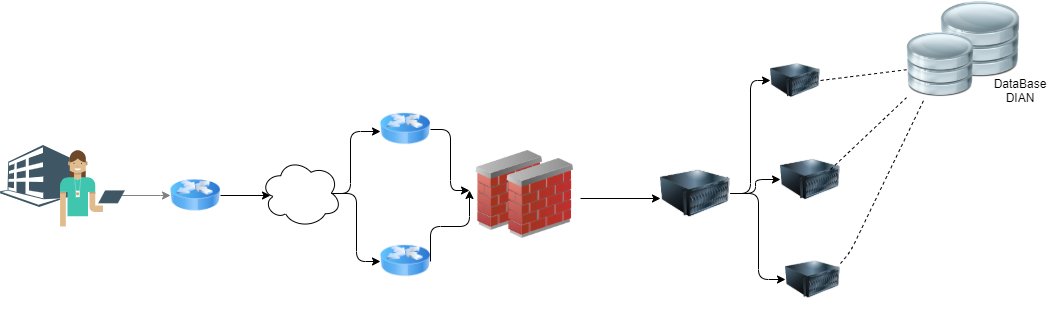

The diagram above was exported from draw.io. Its source (the exported page's mxGraphModel, read from the mxfile embedded in the PNG):
<mxGraphModel dx="1408" dy="731" grid="1" gridSize="10" guides="1" tooltips="1" connect="1" arrows="1" fold="1" page="1" pageScale="1" pageWidth="1169" pageHeight="827" math="0" shadow="0">
  <root>
    <mxCell id="0" />
    <mxCell id="1" parent="0" />
    <mxCell id="AcxdMaKK0mU5kZiv2lnr-16" style="edgeStyle=orthogonalEdgeStyle;rounded=0;orthogonalLoop=1;jettySize=auto;html=1;strokeColor=#808080;" parent="1" edge="1">
      <mxGeometry relative="1" as="geometry">
        <Array as="points">
          <mxPoint x="220" y="224" />
          <mxPoint x="220" y="224" />
        </Array>
        <mxPoint x="174" y="224" as="sourcePoint" />
        <mxPoint x="230" y="224" as="targetPoint" />
      </mxGeometry>
    </mxCell>
    <mxCell id="4rMDMklsC0j55OeByQvv-2" value="" style="shape=image;verticalLabelPosition=bottom;labelBackgroundColor=#ffffff;verticalAlign=top;aspect=fixed;imageAspect=0;image=data:image/svg+xml,(base64 omitted: 3316 chars);" vertex="1" parent="1">
      <mxGeometry x="60" y="174" width="79" height="62" as="geometry" />
    </mxCell>
    <mxCell id="4rMDMklsC0j55OeByQvv-3" value="" style="shape=image;verticalLabelPosition=bottom;labelBackgroundColor=#ffffff;verticalAlign=top;aspect=fixed;imageAspect=0;image=data:image/svg+xml,(base64 omitted: 13692 chars);" vertex="1" parent="1">
      <mxGeometry x="120" y="179" width="65" height="77" as="geometry" />
    </mxCell>
    <mxCell id="4rMDMklsC0j55OeByQvv-6" value="" style="image;html=1;labelBackgroundColor=#ffffff;image=img/lib/clip_art/networking/Router_Icon_128x128.png" vertex="1" parent="1">
      <mxGeometry x="230" y="202" width="50" height="44" as="geometry" />
    </mxCell>
    <mxCell id="4rMDMklsC0j55OeByQvv-8" value="" style="endArrow=classic;html=1;exitX=1;exitY=0.5;exitDx=0;exitDy=0;" edge="1" parent="1" source="4rMDMklsC0j55OeByQvv-6">
      <mxGeometry width="50" height="50" relative="1" as="geometry">
        <mxPoint x="280" y="240" as="sourcePoint" />
        <mxPoint x="330" y="224" as="targetPoint" />
      </mxGeometry>
    </mxCell>
    <mxCell id="4rMDMklsC0j55OeByQvv-9" value="" style="ellipse;shape=cloud;whiteSpace=wrap;html=1;" vertex="1" parent="1">
      <mxGeometry x="320" y="187" width="81" height="69" as="geometry" />
    </mxCell>
    <mxCell id="4rMDMklsC0j55OeByQvv-10" value="" style="edgeStyle=elbowEdgeStyle;elbow=horizontal;endArrow=classic;html=1;exitX=0.875;exitY=0.5;exitDx=0;exitDy=0;exitPerimeter=0;" edge="1" parent="1" source="4rMDMklsC0j55OeByQvv-9">
      <mxGeometry width="50" height="50" relative="1" as="geometry">
        <mxPoint x="400" y="240" as="sourcePoint" />
        <mxPoint x="440" y="160" as="targetPoint" />
        <Array as="points">
          <mxPoint x="410" y="190" />
        </Array>
      </mxGeometry>
    </mxCell>
    <mxCell id="4rMDMklsC0j55OeByQvv-11" value="" style="edgeStyle=elbowEdgeStyle;elbow=horizontal;endArrow=classic;html=1;exitX=0.875;exitY=0.5;exitDx=0;exitDy=0;exitPerimeter=0;" edge="1" parent="1" source="4rMDMklsC0j55OeByQvv-9">
      <mxGeometry width="50" height="50" relative="1" as="geometry">
        <mxPoint x="400" y="310" as="sourcePoint" />
        <mxPoint x="440" y="290" as="targetPoint" />
      </mxGeometry>
    </mxCell>
    <mxCell id="4rMDMklsC0j55OeByQvv-12" value="" style="image;html=1;labelBackgroundColor=#ffffff;image=img/lib/clip_art/networking/Router_Icon_128x128.png" vertex="1" parent="1">
      <mxGeometry x="440" y="128" width="50" height="59" as="geometry" />
    </mxCell>
    <mxCell id="4rMDMklsC0j55OeByQvv-13" value="" style="image;html=1;labelBackgroundColor=#ffffff;image=img/lib/clip_art/networking/Router_Icon_128x128.png" vertex="1" parent="1">
      <mxGeometry x="440" y="260" width="50" height="59" as="geometry" />
    </mxCell>
    <mxCell id="4rMDMklsC0j55OeByQvv-14" value="" style="image;html=1;labelBackgroundColor=#ffffff;image=img/lib/clip_art/networking/Firewall_02_128x128.png" vertex="1" parent="1">
      <mxGeometry x="529" y="179" width="80" height="80" as="geometry" />
    </mxCell>
    <mxCell id="4rMDMklsC0j55OeByQvv-18" style="edgeStyle=orthogonalEdgeStyle;rounded=0;orthogonalLoop=1;jettySize=auto;html=1;" edge="1" parent="1" source="4rMDMklsC0j55OeByQvv-15">
      <mxGeometry relative="1" as="geometry">
        <mxPoint x="720" y="227" as="targetPoint" />
      </mxGeometry>
    </mxCell>
    <mxCell id="4rMDMklsC0j55OeByQvv-15" value="" style="image;html=1;labelBackgroundColor=#ffffff;image=img/lib/clip_art/networking/Firewall_02_128x128.png" vertex="1" parent="1">
      <mxGeometry x="560" y="187" width="80" height="80" as="geometry" />
    </mxCell>
    <mxCell id="4rMDMklsC0j55OeByQvv-16" value="" style="edgeStyle=elbowEdgeStyle;elbow=horizontal;endArrow=classic;html=1;exitX=1;exitY=0.5;exitDx=0;exitDy=0;" edge="1" parent="1" source="4rMDMklsC0j55OeByQvv-12" target="4rMDMklsC0j55OeByQvv-14">
      <mxGeometry width="50" height="50" relative="1" as="geometry">
        <mxPoint x="490" y="180" as="sourcePoint" />
        <mxPoint x="540" y="130" as="targetPoint" />
      </mxGeometry>
    </mxCell>
    <mxCell id="4rMDMklsC0j55OeByQvv-17" value="" style="edgeStyle=elbowEdgeStyle;elbow=vertical;endArrow=classic;html=1;entryX=0;entryY=0.5;entryDx=0;entryDy=0;" edge="1" parent="1" target="4rMDMklsC0j55OeByQvv-14">
      <mxGeometry width="50" height="50" relative="1" as="geometry">
        <mxPoint x="490" y="290" as="sourcePoint" />
        <mxPoint x="580" y="300" as="targetPoint" />
      </mxGeometry>
    </mxCell>
    <mxCell id="4rMDMklsC0j55OeByQvv-19" value="" style="image;html=1;labelBackgroundColor=#ffffff;image=img/lib/clip_art/computers/Server_128x128.png" vertex="1" parent="1">
      <mxGeometry x="720" y="184" width="70" height="76" as="geometry" />
    </mxCell>
    <mxCell id="4rMDMklsC0j55OeByQvv-20" value="" style="image;html=1;labelBackgroundColor=#ffffff;image=img/lib/clip_art/computers/Server_128x128.png" vertex="1" parent="1">
      <mxGeometry x="830" y="78" width="50" height="62" as="geometry" />
    </mxCell>
    <mxCell id="4rMDMklsC0j55OeByQvv-21" value="" style="image;html=1;labelBackgroundColor=#ffffff;image=img/lib/clip_art/computers/Server_128x128.png" vertex="1" parent="1">
      <mxGeometry x="840" y="180" width="60" height="56" as="geometry" />
    </mxCell>
    <mxCell id="4rMDMklsC0j55OeByQvv-22" value="" style="image;html=1;labelBackgroundColor=#ffffff;image=img/lib/clip_art/computers/Server_128x128.png" vertex="1" parent="1">
      <mxGeometry x="845" y="276" width="55" height="64" as="geometry" />
    </mxCell>
    <mxCell id="4rMDMklsC0j55OeByQvv-23" value="" style="edgeStyle=elbowEdgeStyle;elbow=horizontal;endArrow=classic;html=1;entryX=0;entryY=0.5;entryDx=0;entryDy=0;exitX=1;exitY=0.5;exitDx=0;exitDy=0;" edge="1" parent="1" source="4rMDMklsC0j55OeByQvv-19" target="4rMDMklsC0j55OeByQvv-20">
      <mxGeometry width="50" height="50" relative="1" as="geometry">
        <mxPoint x="780" y="240" as="sourcePoint" />
        <mxPoint x="830" y="190" as="targetPoint" />
      </mxGeometry>
    </mxCell>
    <mxCell id="4rMDMklsC0j55OeByQvv-24" value="" style="edgeStyle=elbowEdgeStyle;elbow=horizontal;endArrow=classic;html=1;exitX=1;exitY=0.5;exitDx=0;exitDy=0;entryX=0;entryY=0.5;entryDx=0;entryDy=0;" edge="1" parent="1" source="4rMDMklsC0j55OeByQvv-19" target="4rMDMklsC0j55OeByQvv-21">
      <mxGeometry width="50" height="50" relative="1" as="geometry">
        <mxPoint x="780" y="250" as="sourcePoint" />
        <mxPoint x="830" y="200" as="targetPoint" />
      </mxGeometry>
    </mxCell>
    <mxCell id="4rMDMklsC0j55OeByQvv-25" value="" style="edgeStyle=elbowEdgeStyle;elbow=horizontal;endArrow=classic;html=1;entryX=0;entryY=0.5;entryDx=0;entryDy=0;exitX=1;exitY=0.5;exitDx=0;exitDy=0;" edge="1" parent="1" source="4rMDMklsC0j55OeByQvv-19" target="4rMDMklsC0j55OeByQvv-22">
      <mxGeometry width="50" height="50" relative="1" as="geometry">
        <mxPoint x="780" y="350" as="sourcePoint" />
        <mxPoint x="830" y="300" as="targetPoint" />
      </mxGeometry>
    </mxCell>
    <mxCell id="4rMDMklsC0j55OeByQvv-26" value="" style="shape=image;html=1;verticalAlign=top;verticalLabelPosition=bottom;labelBackgroundColor=#ffffff;imageAspect=0;aspect=fixed;image=https://cdn4.iconfinder.com/data/icons/imod/128/Harware/iDatabase.png" vertex="1" parent="1">
      <mxGeometry x="1000" y="29" width="80" height="80" as="geometry" />
    </mxCell>
    <mxCell id="4rMDMklsC0j55OeByQvv-27" value="" style="shape=image;html=1;verticalAlign=top;verticalLabelPosition=bottom;labelBackgroundColor=#ffffff;imageAspect=0;aspect=fixed;image=https://cdn4.iconfinder.com/data/icons/imod/128/Harware/iDatabase.png" vertex="1" parent="1">
      <mxGeometry x="966" y="60" width="68" height="68" as="geometry" />
    </mxCell>
    <mxCell id="4rMDMklsC0j55OeByQvv-28" value="" style="endArrow=none;dashed=1;html=1;exitX=1;exitY=0.5;exitDx=0;exitDy=0;" edge="1" parent="1" source="4rMDMklsC0j55OeByQvv-20" target="4rMDMklsC0j55OeByQvv-27">
      <mxGeometry width="50" height="50" relative="1" as="geometry">
        <mxPoint x="870" y="130" as="sourcePoint" />
        <mxPoint x="920" y="80" as="targetPoint" />
      </mxGeometry>
    </mxCell>
    <mxCell id="4rMDMklsC0j55OeByQvv-29" value="" style="endArrow=none;dashed=1;html=1;exitX=1;exitY=0.5;exitDx=0;exitDy=0;" edge="1" parent="1" target="4rMDMklsC0j55OeByQvv-27">
      <mxGeometry width="50" height="50" relative="1" as="geometry">
        <mxPoint x="890" y="198" as="sourcePoint" />
        <mxPoint x="976" y="187.25" as="targetPoint" />
      </mxGeometry>
    </mxCell>
    <mxCell id="4rMDMklsC0j55OeByQvv-30" value="" style="endArrow=none;dashed=1;html=1;exitX=1;exitY=0.25;exitDx=0;exitDy=0;" edge="1" parent="1" source="4rMDMklsC0j55OeByQvv-22" target="4rMDMklsC0j55OeByQvv-27">
      <mxGeometry width="50" height="50" relative="1" as="geometry">
        <mxPoint x="900" y="208" as="sourcePoint" />
        <mxPoint x="976" y="136.14545454545453" as="targetPoint" />
        <Array as="points">
          <mxPoint x="910" y="280" />
        </Array>
      </mxGeometry>
    </mxCell>
    <mxCell id="4rMDMklsC0j55OeByQvv-32" value="DataBase DIAN&lt;br&gt;" style="text;html=1;strokeColor=none;fillColor=none;align=center;verticalAlign=middle;whiteSpace=wrap;rounded=0;" vertex="1" parent="1">
      <mxGeometry x="1060" y="109" width="40" height="20" as="geometry" />
    </mxCell>
  </root>
</mxGraphModel>